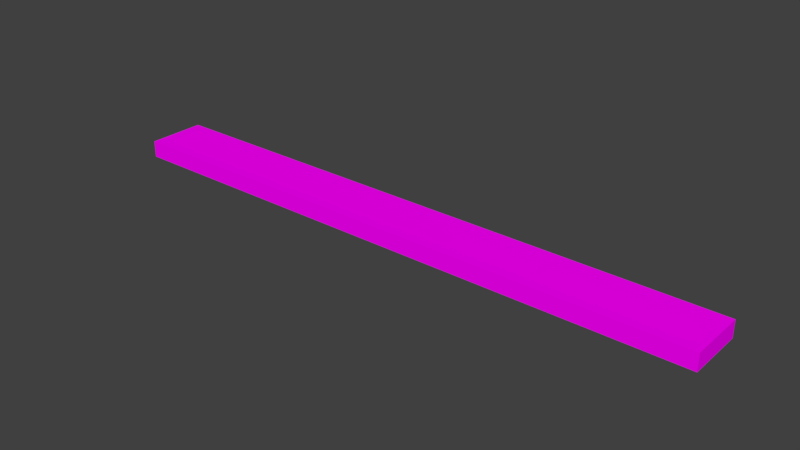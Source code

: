 # Source: untitled.blend  (saved by Blender 2.79.0; exported with 4.5.12 LTS)
import bpy
from mathutils import Matrix  # noqa: F401  (used for matrix-valued properties, if any)

bpy.ops.wm.read_factory_settings(use_empty=True)
scene = bpy.context.scene
scene.name = 'Scene'

# ---- collections
col_collection_1 = bpy.data.collections.new('Collection 1'); scene.collection.children.link(col_collection_1)

# ---- images (referenced by path relative to the original .blend; pixels are not part of the script)
import os
ASSET_DIR = os.environ.get("B2B_ASSET_DIR", "")  # directory of the original .blend (textures are referenced by path, not embedded)
HERE = os.path.dirname(os.path.abspath(__file__))  # packed textures are extracted next to this script under _unpacked/

def load_image(name, relpath, width, height, colorspace="sRGB"):
    """Load a texture the original file referenced (path relative to the .blend, or extracted next to this script)."""
    p = next((c for c in (os.path.join(HERE, relpath), os.path.join(ASSET_DIR, relpath)) if relpath and os.path.exists(c)), "")
    if p:
        img = bpy.data.images.load(p, check_existing=True)
        img.name = name
    else:  # same state as the original file: an image datablock whose file is absent (Cycles renders it pink)
        img = bpy.data.images.new(name, width, height)
        img.source = "FILE"
        img.filepath = "//" + (relpath or name)
    img.colorspace_settings.name = colorspace
    return img
img_263819_jpg = load_image('263819.jpg', '263819.jpg', 1024, 1024, 'sRGB')

# ---- materials (node trees are filled in below, after node groups)
mat_material_003 = bpy.data.materials.new('Material.003')
mat_material_003.alpha_threshold = 0.0
mat_material_003.roughness = 0.5

# ---- material node trees
mat_material_003.use_nodes = True; mat_material_003.node_tree.nodes.clear()
_N = mat_material_003.node_tree.nodes; _L = mat_material_003.node_tree.links
n0 = _N.new('ShaderNodeOutputMaterial'); n0.name = 'Material Output'; n0.location = (300, 300)
n1 = _N.new('ShaderNodeBsdfDiffuse'); n1.name = 'Diffuse BSDF'; n1.location = (10, 300)
n2 = _N.new('ShaderNodeTexImage'); n2.name = 'Image Texture'; n2.location = (-180, 300)
n2.width = 140
n2.image = img_263819_jpg
_L.new(n1.outputs[0], n0.inputs[0])
_L.new(n2.outputs[0], n1.inputs[0])
n0.is_active_output = True

# ---- world
world_world = bpy.data.worlds.new('World'); scene.world = world_world
world_world.color = (0.05088, 0.05088, 0.05088)
world_world.use_sun_shadow = False
world_world.sun_shadow_jitter_overblur = 0.0
world_world.cycles.sampling_method = 'MANUAL'

# ---- meshes
me_cube_002 = bpy.data.meshes.new('Cube.002')
me_cube_002.from_pydata([(-1.0, -1.0, -1.0), (-1.0, -1.0, 1.0), (-1.0, 1.0, -1.0), (-1.0, 1.0, 1.0), (1.0, -1.0, -1.0), (1.0, -1.0, 1.0), (1.0, 1.0, -1.0), (1.0, 1.0, 1.0)], [], [(0, 1, 3, 2), (2, 3, 7, 6), (6, 7, 5, 4), (4, 5, 1, 0), (2, 6, 4, 0), (7, 3, 1, 5)])
_uv = me_cube_002.uv_layers.new(name='UVMap')
_uv.uv.foreach_set('vector', [0.0, 0.0, 1.0, 0.0, 1.0, 1.0, 0.0, 1.0, 0.0, 0.0, 1.0, 0.0, 1.0, 1.0, 0.0, 1.0, 0.0, 0.0, 1.0, 0.0, 1.0, 1.0, 0.0, 1.0, 0.0, 0.0, 1.0, 0.0, 1.0, 1.0, 0.0, 1.0, 0.0, 0.0, 1.0, 0.0, 1.0, 1.0, 0.0, 1.0, 0.0, 0.0, 1.0, 0.0, 1.0, 1.0, 0.0, 1.0])
me_cube_002.materials.append(mat_material_003)
me_cube_002.use_remesh_preserve_volume = False
me_cube_002.use_remesh_preserve_attributes = False
me_cube_002.use_mirror_vertex_groups = False
me_cube_002.update()

# ---- objects
ob_cube = bpy.data.objects.new('Cube', me_cube_002)

# ---- transforms, parenting, visibility, modifiers, constraints
ob_cube.location = (-2.451, 3.515, 2.672)
ob_cube.scale = (2.27, 0.2192, 0.06319)
ob_cube.lineart.crease_threshold = 0.0

# ---- collection membership
col_collection_1.objects.link(ob_cube)

# ---- scene / render settings (as saved in the file)
scene.frame_start = 1; scene.frame_end = 250; scene.frame_set(1)
scene.render.engine = 'CYCLES'
scene.render.resolution_percentage = 50
scene.render.dither_intensity = 0.0
scene.cycles.use_denoising = False
scene.cycles.samples = 128
scene.cycles.sampling_pattern = 'TABULATED_SOBOL'
scene.cycles.use_adaptive_sampling = False
scene.cycles.use_light_tree = False
scene.cycles.blur_glossy = 0.0
scene.cycles.sample_clamp_indirect = 0.0
scene.view_settings.view_transform = 'Standard'
bpy.context.view_layer.update()

# ---- added for rendering (the .blend has no active camera and no usable light): camera, sun
cam_auto = bpy.data.cameras.new('AutoCamera')
cam_auto.lens = 50.0
cam_auto.sensor_width = 36.0
cam_auto.clip_end = 1000.0
ob_auto_camera = bpy.data.objects.new('AutoCamera', cam_auto)
scene.collection.objects.link(ob_auto_camera)
ob_auto_camera.location = (1.77088, -1.55122, 6.04975)
ob_auto_camera.rotation_euler = (1.09748, -7.21219e-08, 0.694738)
scene.camera = ob_auto_camera
light_auto_sun = bpy.data.lights.new('AutoSun', 'SUN')
light_auto_sun.energy = 3.0
light_auto_sun.angle = 0.0523599
ob_auto_sun = bpy.data.objects.new('AutoSun', light_auto_sun)
scene.collection.objects.link(ob_auto_sun)
ob_auto_sun.rotation_euler = (0.872665, 0.174533, 0.523599)
bpy.context.view_layer.update()

